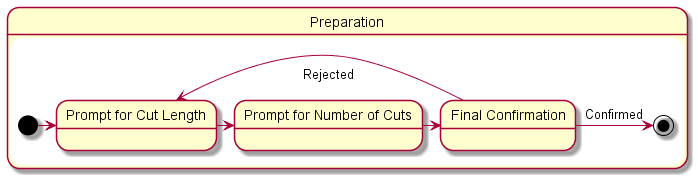

The diagram above was rendered by PlantUML. Its source (embedded in the PNG):
@startuml statechart_prep

state Preparation {
    state "Prompt for Cut Length" as LengthPrompt
    state "Prompt for Number of Cuts" as NumPrompt
    state "Final Confirmation" as FinalPrompt

    [*] -> LengthPrompt
    LengthPrompt -> NumPrompt
    NumPrompt -> FinalPrompt
    FinalPrompt -> [*]: Confirmed
    FinalPrompt -> LengthPrompt: \nRejected
}

@enduml